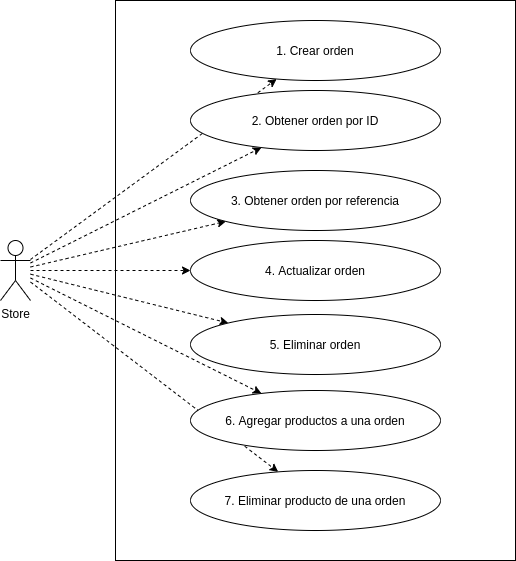

The diagram above was exported from draw.io. Its source (the exported page's mxGraphModel, read from the mxfile embedded in the PNG):
<mxGraphModel dx="1422" dy="727" grid="1" gridSize="10" guides="1" tooltips="1" connect="1" arrows="1" fold="1" page="1" pageScale="1" pageWidth="827" pageHeight="1169" math="0" shadow="0">
  <root>
    <mxCell id="0" />
    <mxCell id="1" parent="0" />
    <mxCell id="2" value="" style="rounded=0;whiteSpace=wrap;html=1;fillColor=none;" vertex="1" parent="1">
      <mxGeometry x="235" y="40" width="400" height="560" as="geometry" />
    </mxCell>
    <mxCell id="3" style="edgeStyle=none;rounded=0;orthogonalLoop=1;jettySize=auto;html=1;dashed=1;" edge="1" source="10" target="11" parent="1">
      <mxGeometry relative="1" as="geometry" />
    </mxCell>
    <mxCell id="4" style="edgeStyle=none;rounded=0;orthogonalLoop=1;jettySize=auto;html=1;dashed=1;" edge="1" source="10" target="12" parent="1">
      <mxGeometry relative="1" as="geometry" />
    </mxCell>
    <mxCell id="5" style="edgeStyle=none;rounded=0;orthogonalLoop=1;jettySize=auto;html=1;dashed=1;" edge="1" source="10" target="13" parent="1">
      <mxGeometry relative="1" as="geometry" />
    </mxCell>
    <mxCell id="6" style="edgeStyle=none;rounded=0;orthogonalLoop=1;jettySize=auto;html=1;dashed=1;" edge="1" source="10" target="14" parent="1">
      <mxGeometry relative="1" as="geometry" />
    </mxCell>
    <mxCell id="7" style="edgeStyle=none;rounded=0;orthogonalLoop=1;jettySize=auto;html=1;dashed=1;" edge="1" source="10" target="17" parent="1">
      <mxGeometry relative="1" as="geometry" />
    </mxCell>
    <mxCell id="8" style="edgeStyle=none;rounded=0;orthogonalLoop=1;jettySize=auto;html=1;dashed=1;" edge="1" source="10" target="16" parent="1">
      <mxGeometry relative="1" as="geometry" />
    </mxCell>
    <mxCell id="9" style="edgeStyle=none;rounded=0;orthogonalLoop=1;jettySize=auto;html=1;dashed=1;" edge="1" source="10" target="15" parent="1">
      <mxGeometry relative="1" as="geometry" />
    </mxCell>
    <mxCell id="10" value="Store" style="shape=umlActor;verticalLabelPosition=bottom;verticalAlign=top;html=1;" vertex="1" parent="1">
      <mxGeometry x="120" y="280" width="30" height="60" as="geometry" />
    </mxCell>
    <mxCell id="11" value="1. Crear orden" style="ellipse;whiteSpace=wrap;html=1;" vertex="1" parent="1">
      <mxGeometry x="310" y="60" width="250" height="60" as="geometry" />
    </mxCell>
    <mxCell id="12" value="2. Obtener orden por ID" style="ellipse;whiteSpace=wrap;html=1;" vertex="1" parent="1">
      <mxGeometry x="310" y="130" width="250" height="60" as="geometry" />
    </mxCell>
    <mxCell id="13" value="3. Obtener orden por referencia" style="ellipse;whiteSpace=wrap;html=1;" vertex="1" parent="1">
      <mxGeometry x="310" y="210" width="250" height="60" as="geometry" />
    </mxCell>
    <mxCell id="14" value="4. Actualizar orden" style="ellipse;whiteSpace=wrap;html=1;" vertex="1" parent="1">
      <mxGeometry x="310" y="280" width="250" height="60" as="geometry" />
    </mxCell>
    <mxCell id="15" value="5. Eliminar orden" style="ellipse;whiteSpace=wrap;html=1;" vertex="1" parent="1">
      <mxGeometry x="310" y="354" width="250" height="60" as="geometry" />
    </mxCell>
    <mxCell id="16" value="6. Agregar productos a una orden" style="ellipse;whiteSpace=wrap;html=1;" vertex="1" parent="1">
      <mxGeometry x="310" y="430" width="250" height="60" as="geometry" />
    </mxCell>
    <mxCell id="17" value="7. Eliminar producto de una orden" style="ellipse;whiteSpace=wrap;html=1;" vertex="1" parent="1">
      <mxGeometry x="310" y="510" width="250" height="60" as="geometry" />
    </mxCell>
  </root>
</mxGraphModel>